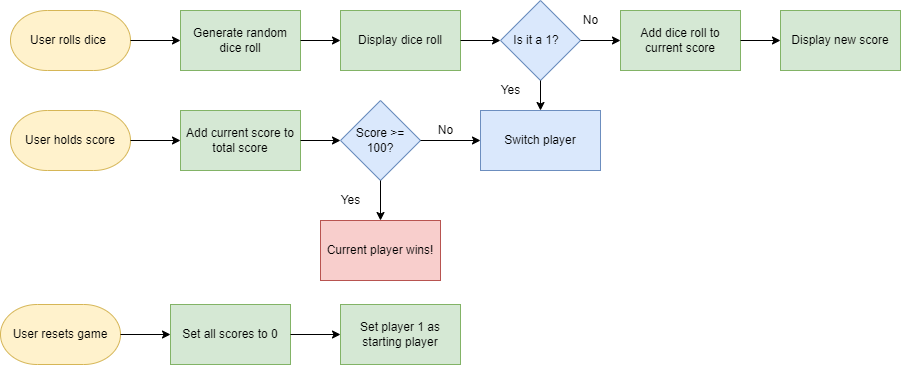

The diagram above was exported from draw.io. Its source (the exported page's mxGraphModel, read from the mxfile embedded in the PNG):
<mxGraphModel dx="1139" dy="575" grid="1" gridSize="10" guides="1" tooltips="1" connect="1" arrows="1" fold="1" page="1" pageScale="1" pageWidth="1169" pageHeight="827" math="0" shadow="0">
  <root>
    <mxCell id="0" />
    <mxCell id="1" parent="0" />
    <mxCell id="2" value="" style="group" vertex="1" connectable="0" parent="1">
      <mxGeometry x="20" y="50" width="900" height="364" as="geometry" />
    </mxCell>
    <mxCell id="3" value="User rolls dice&lt;span style=&quot;white-space: pre&quot;&gt;&#09;&lt;/span&gt;" style="strokeWidth=1;html=1;shape=mxgraph.flowchart.terminator;whiteSpace=wrap;fillColor=#fff2cc;strokeColor=#d6b656;" vertex="1" parent="2">
      <mxGeometry x="10" y="10" width="120" height="60" as="geometry" />
    </mxCell>
    <mxCell id="4" value="Generate random dice roll" style="whiteSpace=wrap;html=1;fillColor=#d5e8d4;strokeColor=#82b366;strokeWidth=1;" vertex="1" parent="2">
      <mxGeometry x="180" y="10" width="120" height="60" as="geometry" />
    </mxCell>
    <mxCell id="5" value="" style="edgeStyle=orthogonalEdgeStyle;rounded=0;orthogonalLoop=1;jettySize=auto;html=1;" edge="1" parent="2" source="3" target="4">
      <mxGeometry relative="1" as="geometry" />
    </mxCell>
    <mxCell id="6" value="Display dice roll" style="whiteSpace=wrap;html=1;fillColor=#d5e8d4;strokeColor=#82b366;strokeWidth=1;" vertex="1" parent="2">
      <mxGeometry x="340" y="10" width="120" height="60" as="geometry" />
    </mxCell>
    <mxCell id="7" value="" style="edgeStyle=orthogonalEdgeStyle;rounded=0;orthogonalLoop=1;jettySize=auto;html=1;" edge="1" parent="2" source="4" target="6">
      <mxGeometry relative="1" as="geometry" />
    </mxCell>
    <mxCell id="8" value="Is it a 1?&lt;span style=&quot;white-space: pre&quot;&gt;&#09;&lt;/span&gt;" style="rhombus;whiteSpace=wrap;html=1;fillColor=#dae8fc;strokeColor=#6c8ebf;strokeWidth=1;" vertex="1" parent="2">
      <mxGeometry x="500" width="80" height="80" as="geometry" />
    </mxCell>
    <mxCell id="9" value="" style="edgeStyle=orthogonalEdgeStyle;rounded=0;orthogonalLoop=1;jettySize=auto;html=1;" edge="1" parent="2" source="6" target="8">
      <mxGeometry relative="1" as="geometry" />
    </mxCell>
    <mxCell id="10" value="Add dice roll to current score" style="whiteSpace=wrap;html=1;fillColor=#d5e8d4;strokeColor=#82b366;strokeWidth=1;" vertex="1" parent="2">
      <mxGeometry x="620" y="10" width="120" height="60" as="geometry" />
    </mxCell>
    <mxCell id="11" value="" style="edgeStyle=orthogonalEdgeStyle;rounded=0;orthogonalLoop=1;jettySize=auto;html=1;" edge="1" parent="2" source="8" target="10">
      <mxGeometry relative="1" as="geometry" />
    </mxCell>
    <mxCell id="12" value="Display new score" style="whiteSpace=wrap;html=1;fillColor=#d5e8d4;strokeColor=#82b366;strokeWidth=1;" vertex="1" parent="2">
      <mxGeometry x="780" y="10" width="120" height="60" as="geometry" />
    </mxCell>
    <mxCell id="13" value="" style="edgeStyle=orthogonalEdgeStyle;rounded=0;orthogonalLoop=1;jettySize=auto;html=1;" edge="1" parent="2" source="10" target="12">
      <mxGeometry relative="1" as="geometry" />
    </mxCell>
    <mxCell id="14" value="User holds score" style="strokeWidth=1;html=1;shape=mxgraph.flowchart.terminator;whiteSpace=wrap;fillColor=#fff2cc;strokeColor=#d6b656;" vertex="1" parent="2">
      <mxGeometry x="10" y="110" width="120" height="60" as="geometry" />
    </mxCell>
    <mxCell id="15" value="Add current score to total score" style="whiteSpace=wrap;html=1;fillColor=#d5e8d4;strokeColor=#82b366;strokeWidth=1;" vertex="1" parent="2">
      <mxGeometry x="180" y="110" width="120" height="60" as="geometry" />
    </mxCell>
    <mxCell id="16" value="" style="edgeStyle=orthogonalEdgeStyle;rounded=0;orthogonalLoop=1;jettySize=auto;html=1;" edge="1" parent="2" source="14" target="15">
      <mxGeometry relative="1" as="geometry" />
    </mxCell>
    <mxCell id="17" value="Score &amp;gt;= 100?" style="rhombus;whiteSpace=wrap;html=1;fillColor=#dae8fc;strokeColor=#6c8ebf;strokeWidth=1;" vertex="1" parent="2">
      <mxGeometry x="340" y="100" width="80" height="80" as="geometry" />
    </mxCell>
    <mxCell id="18" value="" style="edgeStyle=orthogonalEdgeStyle;rounded=0;orthogonalLoop=1;jettySize=auto;html=1;" edge="1" parent="2" source="15" target="17">
      <mxGeometry relative="1" as="geometry" />
    </mxCell>
    <mxCell id="19" value="Switch player" style="whiteSpace=wrap;html=1;fillColor=#dae8fc;strokeColor=#6c8ebf;strokeWidth=1;" vertex="1" parent="2">
      <mxGeometry x="480" y="110" width="120" height="60" as="geometry" />
    </mxCell>
    <mxCell id="20" value="" style="edgeStyle=orthogonalEdgeStyle;rounded=0;orthogonalLoop=1;jettySize=auto;html=1;" edge="1" parent="2" source="8" target="19">
      <mxGeometry relative="1" as="geometry" />
    </mxCell>
    <mxCell id="21" value="" style="edgeStyle=orthogonalEdgeStyle;rounded=0;orthogonalLoop=1;jettySize=auto;html=1;" edge="1" parent="2" source="17" target="19">
      <mxGeometry relative="1" as="geometry" />
    </mxCell>
    <mxCell id="22" value="No" style="text;html=1;align=center;verticalAlign=middle;resizable=0;points=[];autosize=1;strokeColor=none;fillColor=none;" vertex="1" parent="2">
      <mxGeometry x="575" y="10" width="30" height="20" as="geometry" />
    </mxCell>
    <mxCell id="23" value="Yes" style="text;html=1;align=center;verticalAlign=middle;resizable=0;points=[];autosize=1;strokeColor=none;fillColor=none;" vertex="1" parent="2">
      <mxGeometry x="490" y="80" width="40" height="20" as="geometry" />
    </mxCell>
    <mxCell id="24" value="No" style="text;html=1;align=center;verticalAlign=middle;resizable=0;points=[];autosize=1;strokeColor=none;fillColor=none;" vertex="1" parent="2">
      <mxGeometry x="430" y="120" width="30" height="20" as="geometry" />
    </mxCell>
    <mxCell id="25" value="Current player wins!" style="whiteSpace=wrap;html=1;fillColor=#f8cecc;strokeColor=#b85450;strokeWidth=1;" vertex="1" parent="2">
      <mxGeometry x="320" y="220" width="120" height="60" as="geometry" />
    </mxCell>
    <mxCell id="26" value="" style="edgeStyle=orthogonalEdgeStyle;rounded=0;orthogonalLoop=1;jettySize=auto;html=1;" edge="1" parent="2" source="17" target="25">
      <mxGeometry relative="1" as="geometry" />
    </mxCell>
    <mxCell id="27" value="Yes" style="text;html=1;align=center;verticalAlign=middle;resizable=0;points=[];autosize=1;strokeColor=none;fillColor=none;" vertex="1" parent="2">
      <mxGeometry x="330" y="190" width="40" height="20" as="geometry" />
    </mxCell>
    <mxCell id="28" value="User resets game" style="strokeWidth=1;html=1;shape=mxgraph.flowchart.terminator;whiteSpace=wrap;fillColor=#fff2cc;strokeColor=#d6b656;" vertex="1" parent="2">
      <mxGeometry y="304" width="120" height="60" as="geometry" />
    </mxCell>
    <mxCell id="29" value="Set all scores to 0" style="whiteSpace=wrap;html=1;fillColor=#d5e8d4;strokeColor=#82b366;strokeWidth=1;" vertex="1" parent="2">
      <mxGeometry x="170" y="304" width="120" height="60" as="geometry" />
    </mxCell>
    <mxCell id="30" value="" style="edgeStyle=orthogonalEdgeStyle;rounded=0;orthogonalLoop=1;jettySize=auto;html=1;" edge="1" parent="2" source="28" target="29">
      <mxGeometry relative="1" as="geometry" />
    </mxCell>
    <mxCell id="31" value="Set player 1 as starting player" style="whiteSpace=wrap;html=1;fillColor=#d5e8d4;strokeColor=#82b366;strokeWidth=1;" vertex="1" parent="2">
      <mxGeometry x="340" y="304" width="120" height="60" as="geometry" />
    </mxCell>
    <mxCell id="32" value="" style="edgeStyle=orthogonalEdgeStyle;rounded=0;orthogonalLoop=1;jettySize=auto;html=1;" edge="1" parent="2" source="29" target="31">
      <mxGeometry relative="1" as="geometry" />
    </mxCell>
  </root>
</mxGraphModel>